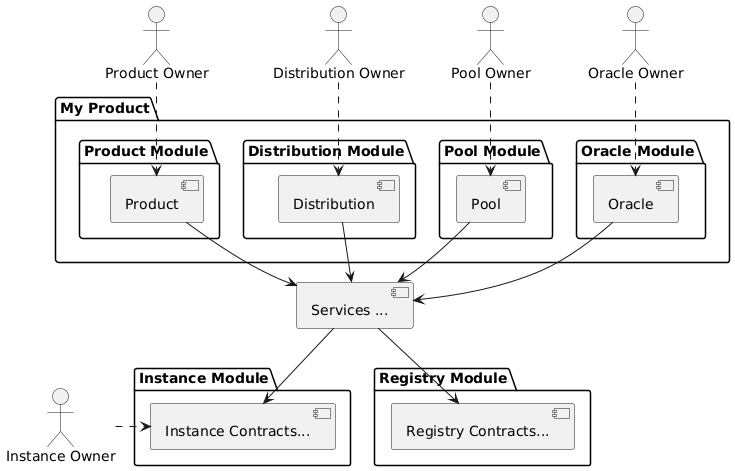

The diagram above was rendered by PlantUML. Its source (embedded in the PNG):
@startuml
"Product Owner" as pro
"Distribution Owner" as do
"Pool Owner" as poo
"Oracle Owner" as oro
"Instance Owner" as io

package "My Product" {
  package "Product Module" as productModule {
    [Product] as product
  }

  package "Distribution Module" as distributionModule {
    [Distribution] as distribution
  }

  package "Oracle Module" as oracleModule {
    [Oracle] as oracle
  }

  package "Pool Module" as poolModule {
    [Pool] as pool
  }
}

package "Registry Module" as registryModule {
    [Registry Contracts...] as registry
}

package "Instance Module" as instanceModule {
    [Instance Contracts...] as instance
}

[Services ...] as services

pro ..> product
do ..> distribution
oro ..> oracle
poo ..> pool
io .> instance

product --> services
distribution --> services
oracle --> services
pool --> services

services --> registry
services --> instance
@enduml